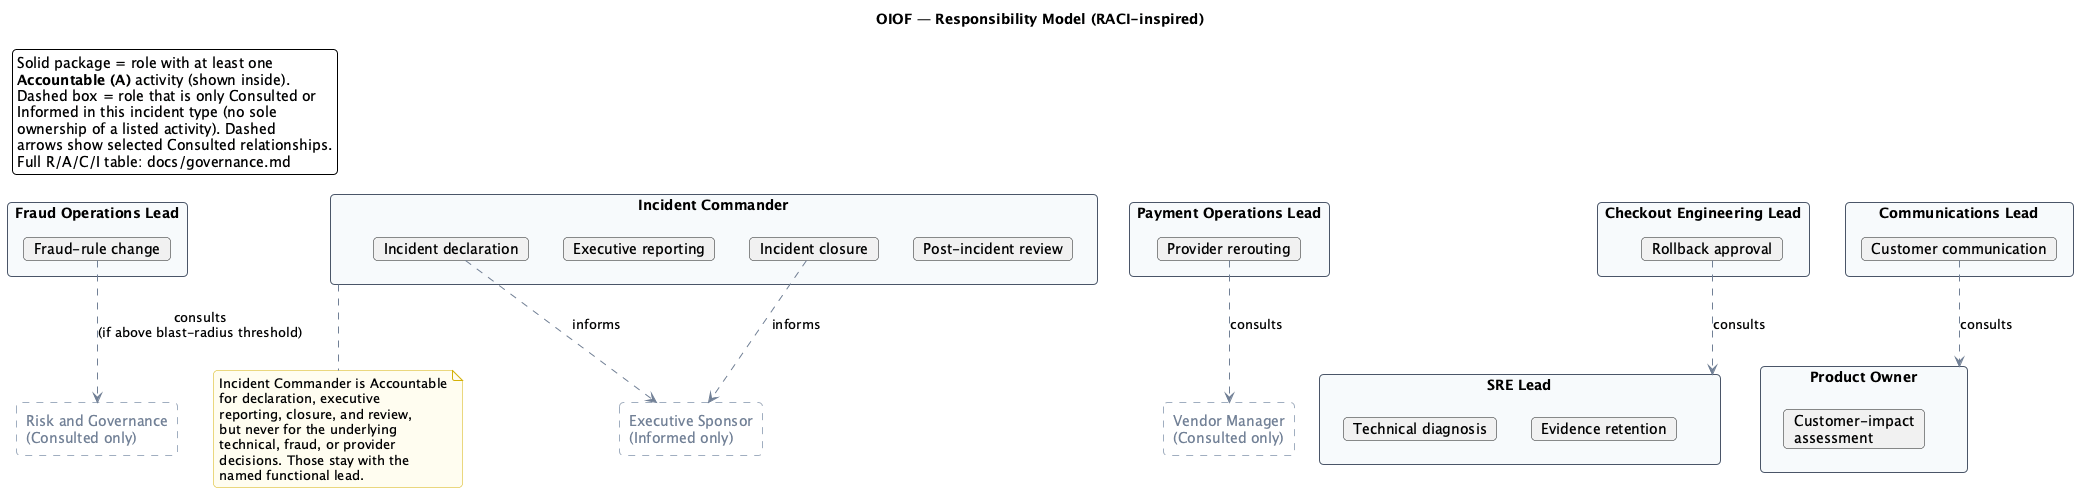

The diagram above was rendered by PlantUML. Its source (embedded in the PNG):
@startuml responsibility_model
title OIOF — Responsibility Model (RACI-inspired)

skinparam backgroundColor white
skinparam shadowing false
skinparam roundcorner 8
skinparam ArrowColor #718096
skinparam packageStyle rectangle
skinparam package {
  BackgroundColor #F7FAFC
  BorderColor #4A5568
  FontStyle bold
}
skinparam note {
  BackgroundColor #FFFDF0
  BorderColor #D4B106
}

legend top left
  Solid package = role with at least one
  **Accountable (A)** activity (shown inside).
  Dashed box = role that is only Consulted or
  Informed in this incident type (no sole
  ownership of a listed activity). Dashed
  arrows show selected Consulted relationships.
  Full R/A/C/I table: docs/governance.md
endlegend

package "Incident Commander" as IC {
  card "Incident declaration" as A1
  card "Executive reporting" as A8
  card "Incident closure" as A10
  card "Post-incident review" as A11
}

package "SRE Lead" as SRE {
  card "Technical diagnosis" as A2
  card "Evidence retention" as A9
}

package "Checkout Engineering Lead" as CEL {
  card "Rollback approval" as A4
}

package "Payment Operations Lead" as POL {
  card "Provider rerouting" as A5
}

package "Fraud Operations Lead" as FOL {
  card "Fraud-rule change" as A6
}

package "Product Owner" as PO {
  card "Customer-impact\nassessment" as A3
}

package "Communications Lead" as CML {
  card "Customer communication" as A7
}

rectangle "Risk and Governance\n(Consulted only)" as RG #FFFFFF;line:A0AEC0;line.dashed;text:718096
rectangle "Executive Sponsor\n(Informed only)" as ES #FFFFFF;line:A0AEC0;line.dashed;text:718096
rectangle "Vendor Manager\n(Consulted only)" as VM #FFFFFF;line:A0AEC0;line.dashed;text:718096

A4 .down.> SRE : consults
A5 .down.> VM : consults
A6 .down.> RG : consults\n(if above blast-radius threshold)
A7 .down.> PO : consults
A1 .down.> ES : informs
A10 .down.> ES : informs

note bottom of IC
  Incident Commander is Accountable
  for declaration, executive
  reporting, closure, and review,
  but never for the underlying
  technical, fraud, or provider
  decisions. Those stay with the
  named functional lead.
end note

@enduml